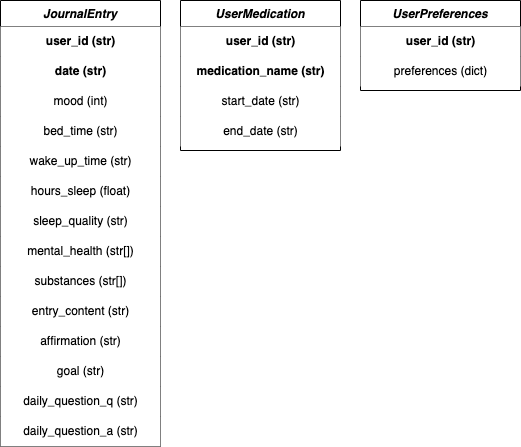

The diagram above was exported from draw.io. Its source (the exported page's mxGraphModel, read from the mxfile embedded in the PNG):
<mxGraphModel dx="956" dy="783" grid="1" gridSize="10" guides="1" tooltips="1" connect="1" arrows="1" fold="1" page="1" pageScale="1" pageWidth="827" pageHeight="1169" math="0" shadow="0">
  <root>
    <mxCell id="WIyWlLk6GJQsqaUBKTNV-0" />
    <mxCell id="WIyWlLk6GJQsqaUBKTNV-1" parent="WIyWlLk6GJQsqaUBKTNV-0" />
    <mxCell id="zkfFHV4jXpPFQw0GAbJ--0" value="JournalEntry" style="swimlane;fontStyle=3;align=center;verticalAlign=top;childLayout=stackLayout;horizontal=1;startSize=26;horizontalStack=0;resizeParent=1;resizeLast=0;collapsible=1;marginBottom=0;rounded=0;shadow=0;strokeWidth=1;fillStyle=solid;fillColor=#FFFFFF;" parent="WIyWlLk6GJQsqaUBKTNV-1" vertex="1">
      <mxGeometry x="220" y="120" width="160" height="446" as="geometry">
        <mxRectangle x="220" y="120" width="160" height="26" as="alternateBounds" />
      </mxGeometry>
    </mxCell>
    <mxCell id="MPwQe_-oFhhkJYZsGFbt-0" value="user_id (str)" style="text;html=1;align=center;verticalAlign=middle;resizable=0;points=[];autosize=1;strokeColor=none;fillColor=default;fontStyle=1" vertex="1" parent="zkfFHV4jXpPFQw0GAbJ--0">
      <mxGeometry y="26" width="160" height="30" as="geometry" />
    </mxCell>
    <mxCell id="MPwQe_-oFhhkJYZsGFbt-8" value="date (str)" style="text;html=1;align=center;verticalAlign=middle;resizable=0;points=[];autosize=1;strokeColor=none;fillColor=default;fontStyle=1" vertex="1" parent="zkfFHV4jXpPFQw0GAbJ--0">
      <mxGeometry y="56" width="160" height="30" as="geometry" />
    </mxCell>
    <mxCell id="MPwQe_-oFhhkJYZsGFbt-7" value="mood (int)" style="text;html=1;align=center;verticalAlign=middle;resizable=0;points=[];autosize=1;strokeColor=none;fillColor=default;fontStyle=0" vertex="1" parent="zkfFHV4jXpPFQw0GAbJ--0">
      <mxGeometry y="86" width="160" height="30" as="geometry" />
    </mxCell>
    <mxCell id="MPwQe_-oFhhkJYZsGFbt-1" value="bed_time (str)" style="text;html=1;align=center;verticalAlign=middle;resizable=0;points=[];autosize=1;strokeColor=none;fillColor=default;fontStyle=0" vertex="1" parent="zkfFHV4jXpPFQw0GAbJ--0">
      <mxGeometry y="116" width="160" height="30" as="geometry" />
    </mxCell>
    <mxCell id="MPwQe_-oFhhkJYZsGFbt-2" value="wake_up_time (str)" style="text;html=1;align=center;verticalAlign=middle;resizable=0;points=[];autosize=1;strokeColor=none;fillColor=default;fontStyle=0" vertex="1" parent="zkfFHV4jXpPFQw0GAbJ--0">
      <mxGeometry y="146" width="160" height="30" as="geometry" />
    </mxCell>
    <mxCell id="MPwQe_-oFhhkJYZsGFbt-3" value="hours_sleep (float)" style="text;html=1;align=center;verticalAlign=middle;resizable=0;points=[];autosize=1;strokeColor=none;fillColor=default;fontStyle=0" vertex="1" parent="zkfFHV4jXpPFQw0GAbJ--0">
      <mxGeometry y="176" width="160" height="30" as="geometry" />
    </mxCell>
    <mxCell id="MPwQe_-oFhhkJYZsGFbt-4" value="sleep_quality (str)" style="text;html=1;align=center;verticalAlign=middle;resizable=0;points=[];autosize=1;strokeColor=none;fillColor=default;fontStyle=0" vertex="1" parent="zkfFHV4jXpPFQw0GAbJ--0">
      <mxGeometry y="206" width="160" height="30" as="geometry" />
    </mxCell>
    <mxCell id="MPwQe_-oFhhkJYZsGFbt-5" value="mental_health (str[])" style="text;html=1;align=center;verticalAlign=middle;resizable=0;points=[];autosize=1;strokeColor=none;fillColor=default;fontStyle=0" vertex="1" parent="zkfFHV4jXpPFQw0GAbJ--0">
      <mxGeometry y="236" width="160" height="30" as="geometry" />
    </mxCell>
    <mxCell id="MPwQe_-oFhhkJYZsGFbt-6" value="substances (str[])" style="text;html=1;align=center;verticalAlign=middle;resizable=0;points=[];autosize=1;strokeColor=none;fillColor=default;fontStyle=0" vertex="1" parent="zkfFHV4jXpPFQw0GAbJ--0">
      <mxGeometry y="266" width="160" height="30" as="geometry" />
    </mxCell>
    <mxCell id="MPwQe_-oFhhkJYZsGFbt-9" value="entry_content (str)" style="text;html=1;align=center;verticalAlign=middle;resizable=0;points=[];autosize=1;strokeColor=none;fillColor=default;fontStyle=0" vertex="1" parent="zkfFHV4jXpPFQw0GAbJ--0">
      <mxGeometry y="296" width="160" height="30" as="geometry" />
    </mxCell>
    <mxCell id="MPwQe_-oFhhkJYZsGFbt-29" value="affirmation (str)" style="text;html=1;align=center;verticalAlign=middle;resizable=0;points=[];autosize=1;strokeColor=none;fillColor=default;fontStyle=0" vertex="1" parent="zkfFHV4jXpPFQw0GAbJ--0">
      <mxGeometry y="326" width="160" height="30" as="geometry" />
    </mxCell>
    <mxCell id="MPwQe_-oFhhkJYZsGFbt-30" value="goal (str)" style="text;html=1;align=center;verticalAlign=middle;resizable=0;points=[];autosize=1;strokeColor=none;fillColor=default;fontStyle=0" vertex="1" parent="zkfFHV4jXpPFQw0GAbJ--0">
      <mxGeometry y="356" width="160" height="30" as="geometry" />
    </mxCell>
    <mxCell id="MPwQe_-oFhhkJYZsGFbt-31" value="daily_question_q (str)" style="text;html=1;align=center;verticalAlign=middle;resizable=0;points=[];autosize=1;strokeColor=none;fillColor=default;fontStyle=0" vertex="1" parent="zkfFHV4jXpPFQw0GAbJ--0">
      <mxGeometry y="386" width="160" height="30" as="geometry" />
    </mxCell>
    <mxCell id="MPwQe_-oFhhkJYZsGFbt-32" value="daily_question_a (str)" style="text;html=1;align=center;verticalAlign=middle;resizable=0;points=[];autosize=1;strokeColor=none;fillColor=default;fontStyle=0" vertex="1" parent="zkfFHV4jXpPFQw0GAbJ--0">
      <mxGeometry y="416" width="160" height="30" as="geometry" />
    </mxCell>
    <mxCell id="MPwQe_-oFhhkJYZsGFbt-10" value="UserMedication" style="swimlane;fontStyle=3;align=center;verticalAlign=top;childLayout=stackLayout;horizontal=1;startSize=26;horizontalStack=0;resizeParent=1;resizeLast=0;collapsible=1;marginBottom=0;rounded=0;shadow=0;strokeWidth=1;" vertex="1" parent="WIyWlLk6GJQsqaUBKTNV-1">
      <mxGeometry x="400" y="120" width="160" height="150" as="geometry">
        <mxRectangle x="220" y="120" width="160" height="26" as="alternateBounds" />
      </mxGeometry>
    </mxCell>
    <mxCell id="MPwQe_-oFhhkJYZsGFbt-11" value="user_id (str)" style="text;html=1;align=center;verticalAlign=middle;resizable=0;points=[];autosize=1;strokeColor=none;fillColor=default;fontStyle=1" vertex="1" parent="MPwQe_-oFhhkJYZsGFbt-10">
      <mxGeometry y="26" width="160" height="30" as="geometry" />
    </mxCell>
    <mxCell id="MPwQe_-oFhhkJYZsGFbt-12" value="medication_name (str)" style="text;html=1;align=center;verticalAlign=middle;resizable=0;points=[];autosize=1;strokeColor=none;fillColor=default;fontStyle=1" vertex="1" parent="MPwQe_-oFhhkJYZsGFbt-10">
      <mxGeometry y="56" width="160" height="30" as="geometry" />
    </mxCell>
    <mxCell id="MPwQe_-oFhhkJYZsGFbt-13" value="start_date (str)" style="text;html=1;align=center;verticalAlign=middle;resizable=0;points=[];autosize=1;strokeColor=none;fillColor=default;fontStyle=0" vertex="1" parent="MPwQe_-oFhhkJYZsGFbt-10">
      <mxGeometry y="86" width="160" height="30" as="geometry" />
    </mxCell>
    <mxCell id="MPwQe_-oFhhkJYZsGFbt-14" value="end_date (str)" style="text;html=1;align=center;verticalAlign=middle;resizable=0;points=[];autosize=1;strokeColor=none;fillColor=default;fontStyle=0" vertex="1" parent="MPwQe_-oFhhkJYZsGFbt-10">
      <mxGeometry y="116" width="160" height="30" as="geometry" />
    </mxCell>
    <mxCell id="MPwQe_-oFhhkJYZsGFbt-22" value="UserPreferences" style="swimlane;fontStyle=3;align=center;verticalAlign=top;childLayout=stackLayout;horizontal=1;startSize=26;horizontalStack=0;resizeParent=1;resizeLast=0;collapsible=1;marginBottom=0;rounded=0;shadow=0;strokeWidth=1;" vertex="1" parent="WIyWlLk6GJQsqaUBKTNV-1">
      <mxGeometry x="580" y="120" width="160" height="90" as="geometry">
        <mxRectangle x="220" y="120" width="160" height="26" as="alternateBounds" />
      </mxGeometry>
    </mxCell>
    <mxCell id="MPwQe_-oFhhkJYZsGFbt-23" value="user_id (str)" style="text;html=1;align=center;verticalAlign=middle;resizable=0;points=[];autosize=1;strokeColor=none;fillColor=default;fontStyle=1" vertex="1" parent="MPwQe_-oFhhkJYZsGFbt-22">
      <mxGeometry y="26" width="160" height="30" as="geometry" />
    </mxCell>
    <mxCell id="MPwQe_-oFhhkJYZsGFbt-24" value="preferences (dict)" style="text;html=1;align=center;verticalAlign=middle;resizable=0;points=[];autosize=1;strokeColor=none;fillColor=default;fontStyle=0" vertex="1" parent="MPwQe_-oFhhkJYZsGFbt-22">
      <mxGeometry y="56" width="160" height="30" as="geometry" />
    </mxCell>
  </root>
</mxGraphModel>